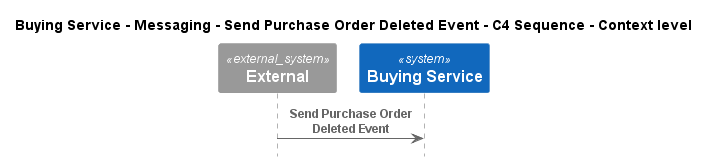

The diagram above was rendered by PlantUML. Its source (embedded in the PNG):
@startuml
!pragma layout smetana
!include ..\..\..\..\..\..\..\.c4s\C4_Sequence.puml

title Buying Service - Messaging - Send Purchase Order Deleted Event - C4 Sequence - Context level

System_Ext(C4InterFlow.SoftwareSystems.ExternalSystem, "External", "")
System(ECommercePlatform.SoftwareSystems.BuyingService, "Buying Service", "")

Rel(C4InterFlow.SoftwareSystems.ExternalSystem, ECommercePlatform.SoftwareSystems.BuyingService, "Send Purchase Order Deleted Event")


@enduml